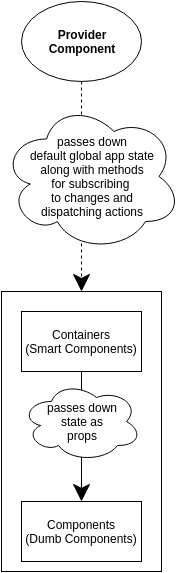

The diagram above was exported from draw.io. Its source (the exported page's mxGraphModel, read from the mxfile embedded in the PNG):
<mxGraphModel dx="1110" dy="541" grid="1" gridSize="10" guides="1" tooltips="1" connect="1" arrows="1" fold="1" page="1" pageScale="1" pageWidth="1500" pageHeight="1100" background="#ffffff" math="0" shadow="0">
  <root>
    <mxCell id="0" />
    <mxCell id="1" parent="0" />
    <mxCell id="2" style="edgeStyle=orthogonalEdgeStyle;rounded=0;html=1;entryX=0.5;entryY=0;endSize=15;jettySize=auto;orthogonalLoop=1;dashed=1;" edge="1" source="3" parent="1">
      <mxGeometry x="930" y="610" as="geometry">
        <mxPoint x="930" y="820" as="targetPoint" />
      </mxGeometry>
    </mxCell>
    <mxCell id="3" value="Provider&lt;br&gt;Component" style="ellipse;whiteSpace=wrap;html=1;align=center;fontStyle=1" vertex="1" parent="1">
      <mxGeometry x="870" y="530" width="120" height="80" as="geometry" />
    </mxCell>
    <mxCell id="4" value="passes down&lt;br&gt;default global app state&lt;br&gt;along with methods&lt;br&gt;for subscribing&amp;nbsp;&lt;br&gt;to changes and&lt;br&gt;dispatching actions&lt;br&gt;" style="ellipse;shape=cloud;whiteSpace=wrap;html=1;align=center;" vertex="1" parent="1">
      <mxGeometry x="850" y="630" width="180" height="150" as="geometry" />
    </mxCell>
    <mxCell id="5" value="" style="group" vertex="1" connectable="0" parent="1">
      <mxGeometry x="850" y="820" width="160" height="280" as="geometry" />
    </mxCell>
    <mxCell id="6" value="" style="text;html=1;strokeColor=#000000;fillColor=#ffffff;align=center;verticalAlign=middle;whiteSpace=wrap;fontFamily=Helvetica;fontSize=12;fontColor=#000000;" vertex="1" parent="5">
      <mxGeometry width="160" height="280" as="geometry" />
    </mxCell>
    <mxCell id="7" value="Containers&lt;br&gt;(Smart Components)" style="whiteSpace=wrap;html=1;align=center;" vertex="1" parent="5">
      <mxGeometry x="20" y="20" width="120" height="60" as="geometry" />
    </mxCell>
    <mxCell id="8" value="Components&lt;br&gt;(Dumb Components)" style="whiteSpace=wrap;html=1;align=center;" vertex="1" parent="5">
      <mxGeometry x="20" y="210" width="120" height="60" as="geometry" />
    </mxCell>
    <mxCell id="10" value="passes down&lt;br&gt;state as&lt;br&gt;props" style="ellipse;shape=cloud;whiteSpace=wrap;html=1;align=center;" vertex="1" parent="5">
      <mxGeometry x="20" y="90" width="120" height="80" as="geometry" />
    </mxCell>
    <mxCell id="11" value="" style="text;html=1;strokeColor=#000000;fillColor=#ffffff;align=center;verticalAlign=middle;whiteSpace=wrap;fontFamily=Helvetica;fontSize=12;fontColor=#000000;" vertex="1" parent="1">
      <mxGeometry x="850" y="820" width="160" height="280" as="geometry" />
    </mxCell>
    <mxCell id="12" value="Containers&lt;br&gt;(Smart Components)" style="whiteSpace=wrap;html=1;align=center;" vertex="1" parent="1">
      <mxGeometry x="870" y="840" width="120" height="60" as="geometry" />
    </mxCell>
    <mxCell id="13" value="Components&lt;br&gt;(Dumb Components)" style="whiteSpace=wrap;html=1;align=center;" vertex="1" parent="1">
      <mxGeometry x="870" y="1030" width="120" height="60" as="geometry" />
    </mxCell>
    <mxCell id="9" style="edgeStyle=orthogonalEdgeStyle;rounded=0;html=1;exitX=0.5;exitY=1;entryX=0.5;entryY=0;endSize=15;jettySize=auto;orthogonalLoop=1;" edge="1" parent="1" source="12" target="13">
      <mxGeometry relative="1" as="geometry" />
    </mxCell>
    <mxCell id="14" style="edgeStyle=orthogonalEdgeStyle;rounded=0;html=1;exitX=0.5;exitY=1;entryX=0.5;entryY=0;endSize=15;jettySize=auto;orthogonalLoop=1;" edge="1" source="12" target="13" parent="1">
      <mxGeometry x="930" y="900" as="geometry" />
    </mxCell>
    <mxCell id="15" value="passes down&lt;br&gt;state as&lt;br&gt;props" style="ellipse;shape=cloud;whiteSpace=wrap;html=1;align=center;" vertex="1" parent="1">
      <mxGeometry x="870" y="910" width="120" height="80" as="geometry" />
    </mxCell>
  </root>
</mxGraphModel>